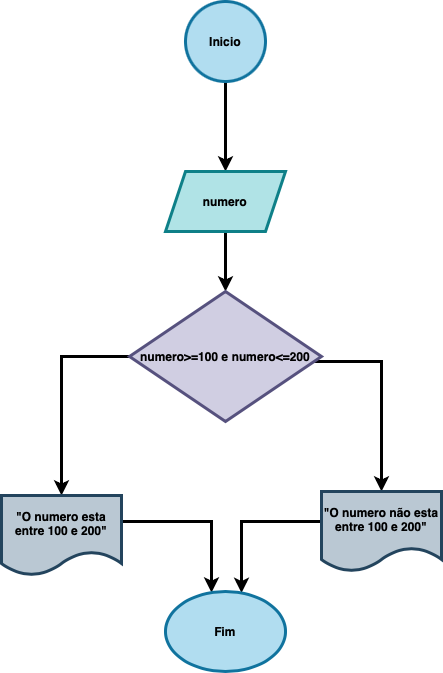

The diagram above was exported from draw.io. Its source (the exported page's mxGraphModel, read from the mxfile embedded in the PNG):
<mxGraphModel dx="1363" dy="761" grid="1" gridSize="10" guides="1" tooltips="1" connect="1" arrows="1" fold="1" page="1" pageScale="1" pageWidth="827" pageHeight="1169" math="0" shadow="0">
  <root>
    <mxCell id="0" />
    <mxCell id="1" parent="0" />
    <mxCell id="5f0yoZUZ6OptZOEbJsyg-1" value="" style="edgeStyle=orthogonalEdgeStyle;rounded=0;orthogonalLoop=1;jettySize=auto;html=1;strokeWidth=3;fontStyle=1" edge="1" parent="1" source="5f0yoZUZ6OptZOEbJsyg-2" target="5f0yoZUZ6OptZOEbJsyg-4">
      <mxGeometry relative="1" as="geometry" />
    </mxCell>
    <mxCell id="5f0yoZUZ6OptZOEbJsyg-2" value="Inicio" style="ellipse;whiteSpace=wrap;html=1;aspect=fixed;strokeWidth=3;fontStyle=1;fillColor=#b1ddf0;strokeColor=#10739e;" vertex="1" parent="1">
      <mxGeometry x="374" y="10" width="80" height="80" as="geometry" />
    </mxCell>
    <mxCell id="5f0yoZUZ6OptZOEbJsyg-3" value="" style="edgeStyle=orthogonalEdgeStyle;rounded=0;orthogonalLoop=1;jettySize=auto;html=1;strokeWidth=3;fontStyle=1" edge="1" parent="1" source="5f0yoZUZ6OptZOEbJsyg-4" target="5f0yoZUZ6OptZOEbJsyg-7">
      <mxGeometry relative="1" as="geometry" />
    </mxCell>
    <mxCell id="5f0yoZUZ6OptZOEbJsyg-4" value="numero" style="shape=parallelogram;perimeter=parallelogramPerimeter;whiteSpace=wrap;html=1;fixedSize=1;strokeWidth=3;fontStyle=1;fillColor=#b0e3e6;strokeColor=#0e8088;" vertex="1" parent="1">
      <mxGeometry x="354" y="180" width="120" height="60" as="geometry" />
    </mxCell>
    <mxCell id="5f0yoZUZ6OptZOEbJsyg-5" value="" style="edgeStyle=orthogonalEdgeStyle;rounded=0;orthogonalLoop=1;jettySize=auto;html=1;strokeWidth=3;fontStyle=1" edge="1" parent="1" source="5f0yoZUZ6OptZOEbJsyg-7" target="5f0yoZUZ6OptZOEbJsyg-9">
      <mxGeometry relative="1" as="geometry">
        <Array as="points">
          <mxPoint x="250" y="365" />
        </Array>
      </mxGeometry>
    </mxCell>
    <mxCell id="5f0yoZUZ6OptZOEbJsyg-6" value="" style="edgeStyle=orthogonalEdgeStyle;rounded=0;orthogonalLoop=1;jettySize=auto;html=1;strokeWidth=3;fontStyle=1" edge="1" parent="1" source="5f0yoZUZ6OptZOEbJsyg-7" target="5f0yoZUZ6OptZOEbJsyg-11">
      <mxGeometry relative="1" as="geometry">
        <Array as="points">
          <mxPoint x="570" y="370" />
        </Array>
      </mxGeometry>
    </mxCell>
    <mxCell id="5f0yoZUZ6OptZOEbJsyg-7" value="numero&amp;gt;=100 e numero&amp;lt;=200" style="rhombus;whiteSpace=wrap;html=1;strokeWidth=3;fontStyle=1;fillColor=#d0cee2;strokeColor=#56517e;" vertex="1" parent="1">
      <mxGeometry x="318" y="300" width="192" height="130" as="geometry" />
    </mxCell>
    <mxCell id="5f0yoZUZ6OptZOEbJsyg-8" value="" style="edgeStyle=orthogonalEdgeStyle;rounded=0;orthogonalLoop=1;jettySize=auto;html=1;strokeWidth=3;fontStyle=1" edge="1" parent="1" source="5f0yoZUZ6OptZOEbJsyg-9" target="5f0yoZUZ6OptZOEbJsyg-12">
      <mxGeometry relative="1" as="geometry">
        <Array as="points">
          <mxPoint x="400" y="530" />
        </Array>
      </mxGeometry>
    </mxCell>
    <mxCell id="5f0yoZUZ6OptZOEbJsyg-9" value="&quot;O numero esta entre 100 e 200&quot;" style="shape=document;whiteSpace=wrap;html=1;boundedLbl=1;strokeWidth=3;fontStyle=1;fillColor=#bac8d3;strokeColor=#23445d;" vertex="1" parent="1">
      <mxGeometry x="190" y="504" width="120" height="80" as="geometry" />
    </mxCell>
    <mxCell id="5f0yoZUZ6OptZOEbJsyg-10" value="" style="edgeStyle=orthogonalEdgeStyle;rounded=0;orthogonalLoop=1;jettySize=auto;html=1;strokeWidth=3;fontStyle=1" edge="1" parent="1" source="5f0yoZUZ6OptZOEbJsyg-11" target="5f0yoZUZ6OptZOEbJsyg-12">
      <mxGeometry relative="1" as="geometry">
        <Array as="points">
          <mxPoint x="430" y="530" />
        </Array>
      </mxGeometry>
    </mxCell>
    <mxCell id="5f0yoZUZ6OptZOEbJsyg-11" value="&quot;O numero não esta entre 100 e 200&quot;" style="shape=document;whiteSpace=wrap;html=1;boundedLbl=1;strokeWidth=3;fontStyle=1;fillColor=#bac8d3;strokeColor=#23445d;" vertex="1" parent="1">
      <mxGeometry x="510" y="500" width="120" height="80" as="geometry" />
    </mxCell>
    <mxCell id="5f0yoZUZ6OptZOEbJsyg-12" value="Fim" style="ellipse;whiteSpace=wrap;html=1;strokeWidth=3;fontStyle=1;fillColor=#b1ddf0;strokeColor=#10739e;" vertex="1" parent="1">
      <mxGeometry x="354" y="600" width="120" height="80" as="geometry" />
    </mxCell>
  </root>
</mxGraphModel>